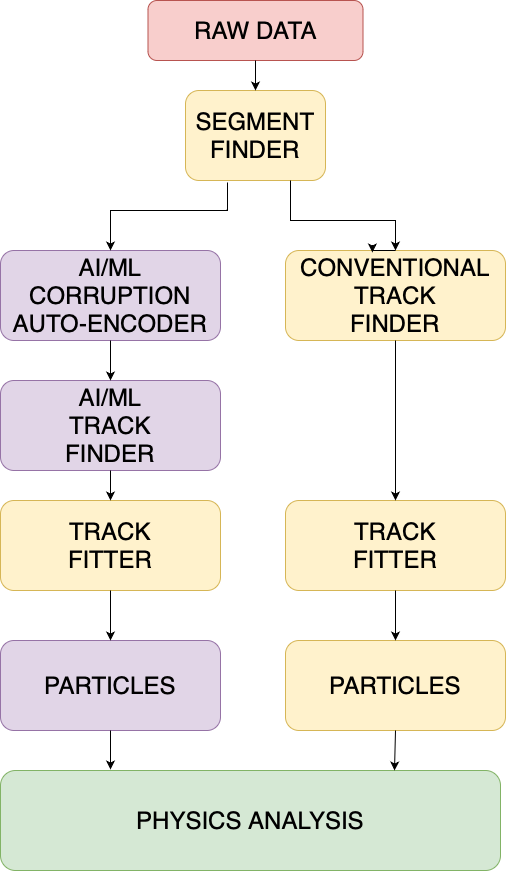

The diagram above was exported from draw.io. Its source (the exported page's mxGraphModel, read from the mxfile embedded in the PNG):
<mxGraphModel dx="1265" dy="894" grid="1" gridSize="10" guides="1" tooltips="1" connect="1" arrows="1" fold="1" page="1" pageScale="1" pageWidth="850" pageHeight="1100" math="0" shadow="0">
  <root>
    <mxCell id="0" />
    <mxCell id="1" parent="0" />
    <mxCell id="3B5N2XWZQWIQ1cmQ3zXR-2" value="&lt;font style=&quot;font-size: 24px;&quot;&gt;RAW DATA&lt;/font&gt;" style="rounded=1;whiteSpace=wrap;html=1;fillColor=#f8cecc;strokeColor=#b85450;" vertex="1" parent="1">
      <mxGeometry x="297.5" y="40" width="215" height="60" as="geometry" />
    </mxCell>
    <mxCell id="3B5N2XWZQWIQ1cmQ3zXR-3" value="&lt;font style=&quot;font-size: 24px;&quot;&gt;SEGMENT&lt;br&gt;FINDER&lt;br&gt;&lt;/font&gt;" style="rounded=1;whiteSpace=wrap;html=1;fillColor=#fff2cc;strokeColor=#d6b656;" vertex="1" parent="1">
      <mxGeometry x="335" y="130" width="140" height="90" as="geometry" />
    </mxCell>
    <mxCell id="3B5N2XWZQWIQ1cmQ3zXR-4" value="&lt;font style=&quot;font-size: 24px;&quot;&gt;CONVENTIONAL&lt;br&gt;TRACK&lt;br&gt;FINDER&lt;br&gt;&lt;/font&gt;" style="rounded=1;whiteSpace=wrap;html=1;fillColor=#fff2cc;strokeColor=#d6b656;" vertex="1" parent="1">
      <mxGeometry x="435" y="290" width="220" height="90" as="geometry" />
    </mxCell>
    <mxCell id="3B5N2XWZQWIQ1cmQ3zXR-5" value="&lt;font style=&quot;font-size: 24px;&quot;&gt;AI/ML&lt;br&gt;CORRUPTION&lt;br&gt;AUTO-ENCODER&lt;br&gt;&lt;/font&gt;" style="rounded=1;whiteSpace=wrap;html=1;fillColor=#e1d5e7;strokeColor=#9673a6;" vertex="1" parent="1">
      <mxGeometry x="150" y="290" width="220" height="90" as="geometry" />
    </mxCell>
    <mxCell id="3B5N2XWZQWIQ1cmQ3zXR-6" value="&lt;font style=&quot;font-size: 24px;&quot;&gt;AI/ML&lt;br&gt;TRACK&lt;br&gt;FINDER&lt;br&gt;&lt;/font&gt;" style="rounded=1;whiteSpace=wrap;html=1;fillColor=#e1d5e7;strokeColor=#9673a6;" vertex="1" parent="1">
      <mxGeometry x="150" y="420" width="220" height="90" as="geometry" />
    </mxCell>
    <mxCell id="3B5N2XWZQWIQ1cmQ3zXR-7" value="&lt;font style=&quot;font-size: 24px;&quot;&gt;TRACK&lt;br&gt;FITTER&lt;br&gt;&lt;/font&gt;" style="rounded=1;whiteSpace=wrap;html=1;fillColor=#fff2cc;strokeColor=#d6b656;" vertex="1" parent="1">
      <mxGeometry x="150" y="540" width="220" height="90" as="geometry" />
    </mxCell>
    <mxCell id="3B5N2XWZQWIQ1cmQ3zXR-9" value="" style="endArrow=classic;html=1;rounded=0;exitX=0.75;exitY=1;exitDx=0;exitDy=0;entryX=0.5;entryY=0;entryDx=0;entryDy=0;" edge="1" parent="1" source="3B5N2XWZQWIQ1cmQ3zXR-3" target="3B5N2XWZQWIQ1cmQ3zXR-4">
      <mxGeometry width="50" height="50" relative="1" as="geometry">
        <mxPoint x="430" y="240" as="sourcePoint" />
        <mxPoint x="460" y="420" as="targetPoint" />
        <Array as="points">
          <mxPoint x="440" y="260" />
          <mxPoint x="545" y="260" />
        </Array>
      </mxGeometry>
    </mxCell>
    <mxCell id="3B5N2XWZQWIQ1cmQ3zXR-10" value="" style="endArrow=classic;html=1;rounded=0;exitX=0.5;exitY=1;exitDx=0;exitDy=0;entryX=0.5;entryY=0;entryDx=0;entryDy=0;" edge="1" parent="1" source="3B5N2XWZQWIQ1cmQ3zXR-2" target="3B5N2XWZQWIQ1cmQ3zXR-3">
      <mxGeometry width="50" height="50" relative="1" as="geometry">
        <mxPoint x="410" y="470" as="sourcePoint" />
        <mxPoint x="460" y="420" as="targetPoint" />
      </mxGeometry>
    </mxCell>
    <mxCell id="3B5N2XWZQWIQ1cmQ3zXR-11" value="" style="endArrow=classic;html=1;rounded=0;exitX=0.3;exitY=1.022;exitDx=0;exitDy=0;exitPerimeter=0;entryX=0.5;entryY=0;entryDx=0;entryDy=0;" edge="1" parent="1" source="3B5N2XWZQWIQ1cmQ3zXR-3" target="3B5N2XWZQWIQ1cmQ3zXR-5">
      <mxGeometry width="50" height="50" relative="1" as="geometry">
        <mxPoint x="410" y="470" as="sourcePoint" />
        <mxPoint x="460" y="420" as="targetPoint" />
        <Array as="points">
          <mxPoint x="377" y="250" />
          <mxPoint x="260" y="250" />
        </Array>
      </mxGeometry>
    </mxCell>
    <mxCell id="3B5N2XWZQWIQ1cmQ3zXR-12" value="" style="endArrow=classic;html=1;rounded=0;exitX=0.5;exitY=1;exitDx=0;exitDy=0;entryX=0.5;entryY=0;entryDx=0;entryDy=0;" edge="1" parent="1" source="3B5N2XWZQWIQ1cmQ3zXR-5" target="3B5N2XWZQWIQ1cmQ3zXR-6">
      <mxGeometry width="50" height="50" relative="1" as="geometry">
        <mxPoint x="410" y="470" as="sourcePoint" />
        <mxPoint x="460" y="420" as="targetPoint" />
      </mxGeometry>
    </mxCell>
    <mxCell id="3B5N2XWZQWIQ1cmQ3zXR-13" value="&lt;font style=&quot;font-size: 24px;&quot;&gt;TRACK&lt;br&gt;FITTER&lt;br&gt;&lt;/font&gt;" style="rounded=1;whiteSpace=wrap;html=1;fillColor=#fff2cc;strokeColor=#d6b656;" vertex="1" parent="1">
      <mxGeometry x="435" y="540" width="220" height="90" as="geometry" />
    </mxCell>
    <mxCell id="3B5N2XWZQWIQ1cmQ3zXR-14" style="edgeStyle=orthogonalEdgeStyle;rounded=0;orthogonalLoop=1;jettySize=auto;html=1;exitX=0.5;exitY=0;exitDx=0;exitDy=0;entryX=0.395;entryY=0.022;entryDx=0;entryDy=0;entryPerimeter=0;" edge="1" parent="1" source="3B5N2XWZQWIQ1cmQ3zXR-4" target="3B5N2XWZQWIQ1cmQ3zXR-4">
      <mxGeometry relative="1" as="geometry" />
    </mxCell>
    <mxCell id="3B5N2XWZQWIQ1cmQ3zXR-15" value="" style="endArrow=classic;html=1;rounded=0;exitX=0.5;exitY=1;exitDx=0;exitDy=0;entryX=0.5;entryY=0;entryDx=0;entryDy=0;" edge="1" parent="1" source="3B5N2XWZQWIQ1cmQ3zXR-6" target="3B5N2XWZQWIQ1cmQ3zXR-7">
      <mxGeometry width="50" height="50" relative="1" as="geometry">
        <mxPoint x="410" y="470" as="sourcePoint" />
        <mxPoint x="460" y="420" as="targetPoint" />
      </mxGeometry>
    </mxCell>
    <mxCell id="3B5N2XWZQWIQ1cmQ3zXR-16" value="" style="endArrow=classic;html=1;rounded=0;exitX=0.5;exitY=1;exitDx=0;exitDy=0;entryX=0.5;entryY=0;entryDx=0;entryDy=0;" edge="1" parent="1" source="3B5N2XWZQWIQ1cmQ3zXR-4" target="3B5N2XWZQWIQ1cmQ3zXR-13">
      <mxGeometry width="50" height="50" relative="1" as="geometry">
        <mxPoint x="410" y="470" as="sourcePoint" />
        <mxPoint x="460" y="420" as="targetPoint" />
      </mxGeometry>
    </mxCell>
    <mxCell id="3B5N2XWZQWIQ1cmQ3zXR-17" value="&lt;font style=&quot;font-size: 24px;&quot;&gt;PARTICLES&lt;br&gt;&lt;/font&gt;" style="rounded=1;whiteSpace=wrap;html=1;fillColor=#e1d5e7;strokeColor=#9673a6;" vertex="1" parent="1">
      <mxGeometry x="150" y="680" width="220" height="90" as="geometry" />
    </mxCell>
    <mxCell id="3B5N2XWZQWIQ1cmQ3zXR-18" value="&lt;font style=&quot;font-size: 24px;&quot;&gt;PARTICLES&lt;br&gt;&lt;/font&gt;" style="rounded=1;whiteSpace=wrap;html=1;fillColor=#fff2cc;strokeColor=#d6b656;" vertex="1" parent="1">
      <mxGeometry x="435" y="680" width="220" height="90" as="geometry" />
    </mxCell>
    <mxCell id="3B5N2XWZQWIQ1cmQ3zXR-19" value="" style="endArrow=classic;html=1;rounded=0;exitX=0.5;exitY=1;exitDx=0;exitDy=0;entryX=0.5;entryY=0;entryDx=0;entryDy=0;" edge="1" parent="1" source="3B5N2XWZQWIQ1cmQ3zXR-7" target="3B5N2XWZQWIQ1cmQ3zXR-17">
      <mxGeometry width="50" height="50" relative="1" as="geometry">
        <mxPoint x="410" y="470" as="sourcePoint" />
        <mxPoint x="460" y="420" as="targetPoint" />
      </mxGeometry>
    </mxCell>
    <mxCell id="3B5N2XWZQWIQ1cmQ3zXR-20" value="" style="endArrow=classic;html=1;rounded=0;entryX=0.5;entryY=0;entryDx=0;entryDy=0;exitX=0.5;exitY=1;exitDx=0;exitDy=0;" edge="1" parent="1" source="3B5N2XWZQWIQ1cmQ3zXR-13" target="3B5N2XWZQWIQ1cmQ3zXR-18">
      <mxGeometry width="50" height="50" relative="1" as="geometry">
        <mxPoint x="410" y="470" as="sourcePoint" />
        <mxPoint x="460" y="420" as="targetPoint" />
      </mxGeometry>
    </mxCell>
    <mxCell id="3B5N2XWZQWIQ1cmQ3zXR-21" value="&lt;font style=&quot;font-size: 24px;&quot;&gt;PHYSICS ANALYSIS&lt;/font&gt;" style="rounded=1;whiteSpace=wrap;html=1;fillColor=#d5e8d4;strokeColor=#82b366;" vertex="1" parent="1">
      <mxGeometry x="150" y="810" width="500" height="100" as="geometry" />
    </mxCell>
    <mxCell id="3B5N2XWZQWIQ1cmQ3zXR-22" value="" style="endArrow=classic;html=1;rounded=0;exitX=0.5;exitY=1;exitDx=0;exitDy=0;entryX=0.22;entryY=-0.01;entryDx=0;entryDy=0;entryPerimeter=0;" edge="1" parent="1" source="3B5N2XWZQWIQ1cmQ3zXR-17" target="3B5N2XWZQWIQ1cmQ3zXR-21">
      <mxGeometry width="50" height="50" relative="1" as="geometry">
        <mxPoint x="410" y="510" as="sourcePoint" />
        <mxPoint x="460" y="460" as="targetPoint" />
      </mxGeometry>
    </mxCell>
    <mxCell id="3B5N2XWZQWIQ1cmQ3zXR-23" value="" style="endArrow=classic;html=1;rounded=0;exitX=0.5;exitY=1;exitDx=0;exitDy=0;entryX=0.788;entryY=0;entryDx=0;entryDy=0;entryPerimeter=0;" edge="1" parent="1" source="3B5N2XWZQWIQ1cmQ3zXR-18" target="3B5N2XWZQWIQ1cmQ3zXR-21">
      <mxGeometry width="50" height="50" relative="1" as="geometry">
        <mxPoint x="410" y="510" as="sourcePoint" />
        <mxPoint x="460" y="460" as="targetPoint" />
      </mxGeometry>
    </mxCell>
  </root>
</mxGraphModel>